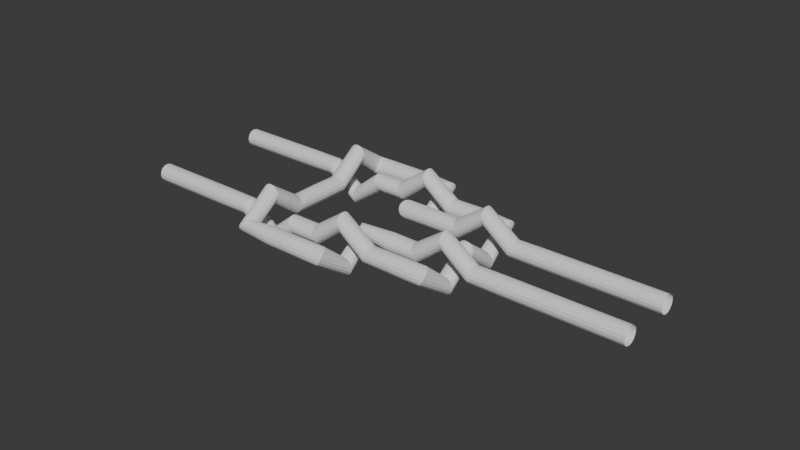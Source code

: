# Source: test_gauss_code.blend  (saved by Blender 4.0.36; exported with 4.5.12 LTS)
import bpy
from mathutils import Matrix  # noqa: F401  (used for matrix-valued properties, if any)

bpy.ops.wm.read_factory_settings(use_empty=True)
scene = bpy.context.scene
scene.name = 'Scene'

# ---- collections
col_collection = bpy.data.collections.new('Collection'); scene.collection.children.link(col_collection)

# ---- world
world_world = bpy.data.worlds.new('World'); scene.world = world_world
world_world.use_nodes = True; world_world.node_tree.nodes.clear()
_N = world_world.node_tree.nodes; _L = world_world.node_tree.links
n0 = _N.new('ShaderNodeOutputWorld'); n0.name = 'World Output'; n0.location = (300, 300)
n1 = _N.new('ShaderNodeBackground'); n1.name = 'Background'; n1.location = (10, 300)
n1.inputs[0].default_value = (0.05088, 0.05088, 0.05088, 1.0)
_L.new(n1.outputs[0], n0.inputs[0])
n0.is_active_output = True
world_world.color = (0.05088, 0.05088, 0.05088)
world_world.use_sun_shadow = False
world_world.sun_shadow_jitter_overblur = 0.0

# ---- curves / text
cu_mesh = bpy.data.curves.new('Mesh', 'CURVE')
cu_mesh.dimensions = '3D'
_sp = cu_mesh.splines.new('POLY'); _sp.points.add(34)
_sp.points.foreach_set('co', [21.0, -2.0, 0.0, 0.0, 20.0, -2.0, 0.0, 0.0, 19.0, -2.0, 0.0, 0.0, 18.0, -2.0, 0.0, 0.0, 17.0, -2.0, 0.0, 0.0, 16.0, -2.0, 0.0, 0.0, 15.0, -2.0, 0.75, 0.0, 14.0, -2.0, 0.0, 0.0, 13.0, -2.0, 0.0, 0.0, 12.0, -2.0, 0.0, 0.0, 12.0, -1.0, -0.75, 0.0, 12.0, 0.0, 0.0, 0.0, 11.0, 0.0, 0.0, 0.0, 10.0, 0.0, 0.0, 0.0, 9.0, 0.0, 0.0, 0.0, 9.0, -1.0, 0.75, 0.0, 9.0, -2.0, 0.0, 0.0, 9.0, -3.0, 0.0, 0.0, 9.0, -4.0, 0.0, 0.0, 9.0, -5.0, 0.75, 0.0, 9.0, -6.0, 0.0, 0.0, 10.0, -6.0, 0.0, 0.0, 11.0, -6.0, 0.0, 0.0, 12.0, -6.0, 0.0, 0.0, 12.0, -5.0, -0.75, 0.0, 12.0, -4.0, 0.0, 0.0, 13.0, -4.0, 0.0, 0.0, 14.0, -4.0, 0.0, 0.0, 15.0, -4.0, 0.75, 0.0, 16.0, -4.0, 0.0, 0.0, 17.0, -4.0, 0.0, 0.0, 18.0, -4.0, 0.0, 0.0, 19.0, -4.0, 0.0, 0.0, 20.0, -4.0, 0.0, 0.0, 21.0, -4.0, 0.0, 0.0])
_sp.order_v = 0
_sp.resolution_v = 0
_sp.use_endpoint_u = True
_sp.use_smooth = False
_sp = cu_mesh.splines.new('POLY'); _sp.points.add(26)
_sp.points.foreach_set('co', [4.0, -1.0, 0.0, 0.0, 5.0, -1.0, 0.0, 0.0, 6.0, -1.0, 0.0, 0.0, 7.0, -1.0, 0.0, 0.0, 8.0, -1.0, 0.0, 0.0, 9.0, -1.0, -0.75, 0.0, 10.0, -1.0, 0.0, 0.0, 11.0, -1.0, 0.0, 0.0, 12.0, -1.0, 0.75, 0.0, 13.0, -1.0, 0.0, 0.0, 14.0, -1.0, 0.0, 0.0, 15.0, -1.0, 0.0, 0.0, 15.0, -2.0, -0.75, 0.0, 15.0, -3.0, 0.0, 0.0, 15.0, -4.0, -0.75, 0.0, 15.0, -5.0, 0.0, 0.0, 14.0, -5.0, 0.0, 0.0, 13.0, -5.0, 0.0, 0.0, 12.0, -5.0, 0.75, 0.0, 11.0, -5.0, 0.0, 0.0, 10.0, -5.0, 0.0, 0.0, 9.0, -5.0, -0.75, 0.0, 8.0, -5.0, 0.0, 0.0, 7.0, -5.0, 0.0, 0.0, 6.0, -5.0, 0.0, 0.0, 5.0, -5.0, 0.0, 0.0, 4.0, -5.0, 0.0, 0.0])
_sp.order_v = 0
_sp.resolution_v = 0
_sp.use_endpoint_u = True
_sp.use_smooth = False
cu_mesh.bevel_resolution = 6
cu_mesh.bevel_depth = 0.3
cu_mesh.fill_mode = 'FULL'

# ---- objects
ob_mesh = bpy.data.objects.new('Mesh', cu_mesh)

# ---- transforms, parenting, visibility, modifiers, constraints
ob_mesh.location = (0.0, 0.0, 0.0)

# ---- collection membership
col_collection.objects.link(ob_mesh)

# ---- scene / render settings (as saved in the file)
scene.frame_start = 1; scene.frame_end = 250; scene.frame_set(1)
scene.render.engine = 'BLENDER_EEVEE_NEXT'
scene.cycles.sampling_pattern = 'TABULATED_SOBOL'
bpy.context.view_layer.update()

# ---- added for rendering (the .blend has no active camera and no usable light): camera, sun
cam_auto = bpy.data.cameras.new('AutoCamera')
cam_auto.lens = 50.0
cam_auto.sensor_width = 36.0
cam_auto.clip_end = 1000.0
ob_auto_camera = bpy.data.objects.new('AutoCamera', cam_auto)
scene.collection.objects.link(ob_auto_camera)
ob_auto_camera.location = (31.8469, -26.2163, 15.4775)
ob_auto_camera.rotation_euler = (1.09748, -7.21219e-08, 0.694738)
scene.camera = ob_auto_camera
light_auto_sun = bpy.data.lights.new('AutoSun', 'SUN')
light_auto_sun.energy = 3.0
light_auto_sun.angle = 0.0523599
ob_auto_sun = bpy.data.objects.new('AutoSun', light_auto_sun)
scene.collection.objects.link(ob_auto_sun)
ob_auto_sun.rotation_euler = (0.872665, 0.174533, 0.523599)
bpy.context.view_layer.update()
